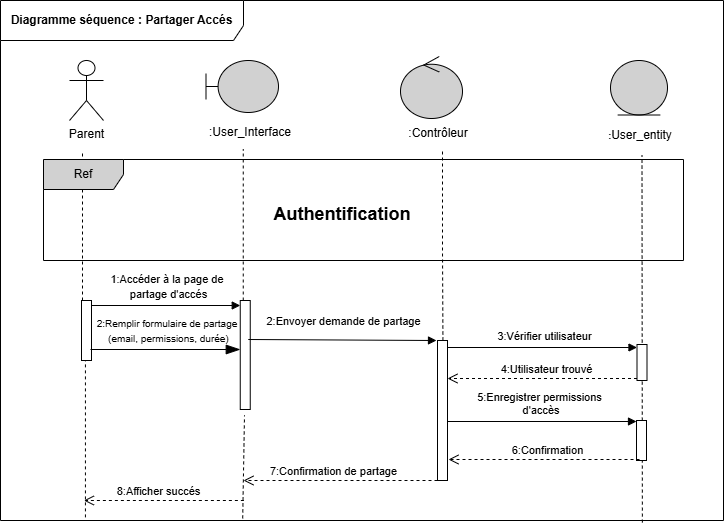

The diagram above was exported from draw.io. Its source (the exported page's mxGraphModel, read from the mxfile embedded in the PNG):
<mxGraphModel dx="1414" dy="743" grid="1" gridSize="10" guides="1" tooltips="1" connect="1" arrows="1" fold="1" page="1" pageScale="1" pageWidth="850" pageHeight="1100" math="0" shadow="0">
  <root>
    <mxCell id="0" />
    <mxCell id="1" parent="0" />
    <mxCell id="v9SeSX6q1fnazTKV3fgY-2" parent="1" style="shape=umlFrame;whiteSpace=wrap;html=1;pointerEvents=0;width=243;height=40;" value="&lt;b&gt;Diagramme séquence : Partager Accés&lt;/b&gt;" vertex="1">
      <mxGeometry height="520" width="723" x="37" y="60" as="geometry" />
    </mxCell>
    <mxCell id="v9SeSX6q1fnazTKV3fgY-4" parent="1" style="shape=umlActor;verticalLabelPosition=bottom;verticalAlign=top;html=1;" value="&lt;font style=&quot;font-size: 12px;&quot;&gt;Parent&lt;/font&gt;" vertex="1">
      <mxGeometry height="60" width="34" x="106" y="120" as="geometry" />
    </mxCell>
    <mxCell id="v9SeSX6q1fnazTKV3fgY-5" edge="1" parent="1" source="v9SeSX6q1fnazTKV3fgY-20" style="endArrow=none;dashed=1;html=1;rounded=0;" value="">
      <mxGeometry height="50" relative="1" width="50" as="geometry">
        <mxPoint x="119" y="580" as="sourcePoint" />
        <mxPoint x="119" y="210" as="targetPoint" />
      </mxGeometry>
    </mxCell>
    <mxCell id="v9SeSX6q1fnazTKV3fgY-6" parent="1" style="shape=umlBoundary;whiteSpace=wrap;html=1;fillColor=#D1D1D1;" value="" vertex="1">
      <mxGeometry height="52" width="72.5" x="242.5" y="120" as="geometry" />
    </mxCell>
    <mxCell id="v9SeSX6q1fnazTKV3fgY-7" parent="1" style="text;html=1;whiteSpace=wrap;strokeColor=none;fillColor=none;align=center;verticalAlign=middle;rounded=0;" value=":User_Interface" vertex="1">
      <mxGeometry height="30" width="100" x="237.25" y="177" as="geometry" />
    </mxCell>
    <mxCell id="v9SeSX6q1fnazTKV3fgY-8" parent="1" style="ellipse;shape=umlControl;whiteSpace=wrap;html=1;fillColor=#D1D1D1;" value="" vertex="1">
      <mxGeometry height="62" width="62" x="437" y="116" as="geometry" />
    </mxCell>
    <mxCell id="v9SeSX6q1fnazTKV3fgY-9" parent="1" style="text;html=1;whiteSpace=wrap;strokeColor=none;fillColor=none;align=center;verticalAlign=middle;rounded=0;" value="&lt;font style=&quot;font-size: 12px;&quot;&gt;:Contrôleur&lt;/font&gt;" vertex="1">
      <mxGeometry height="30" width="60" x="445" y="178" as="geometry" />
    </mxCell>
    <mxCell id="v9SeSX6q1fnazTKV3fgY-10" parent="1" style="ellipse;shape=umlEntity;whiteSpace=wrap;html=1;fillColor=#D1D1D1;" value="" vertex="1">
      <mxGeometry height="54.5" width="57" x="647" y="120" as="geometry" />
    </mxCell>
    <mxCell id="v9SeSX6q1fnazTKV3fgY-11" parent="1" style="text;html=1;whiteSpace=wrap;strokeColor=none;fillColor=none;align=center;verticalAlign=middle;rounded=0;" value="&lt;b style=&quot;font-size: 9px;&quot;&gt;:&lt;/b&gt;&lt;font style=&quot;font-size: 12px;&quot;&gt;User_entity&lt;/font&gt;" vertex="1">
      <mxGeometry height="30" width="60" x="647" y="180" as="geometry" />
    </mxCell>
    <mxCell id="v9SeSX6q1fnazTKV3fgY-13" edge="1" parent="1" source="v9SeSX6q1fnazTKV3fgY-23" style="endArrow=none;dashed=1;html=1;rounded=0;entryX=0.425;entryY=1.053;entryDx=0;entryDy=0;entryPerimeter=0;" target="v9SeSX6q1fnazTKV3fgY-7" value="">
      <mxGeometry height="50" relative="1" width="50" as="geometry">
        <mxPoint x="280" y="580" as="sourcePoint" />
        <mxPoint x="490" y="320" as="targetPoint" />
      </mxGeometry>
    </mxCell>
    <mxCell id="v9SeSX6q1fnazTKV3fgY-14" edge="1" parent="1" style="endArrow=none;dashed=1;html=1;rounded=0;entryX=0.425;entryY=1.053;entryDx=0;entryDy=0;entryPerimeter=0;" value="">
      <mxGeometry height="50" relative="1" width="50" as="geometry">
        <Array as="points">
          <mxPoint x="479" y="310" />
        </Array>
        <mxPoint x="480" y="520" as="sourcePoint" />
        <mxPoint x="479" y="210" as="targetPoint" />
      </mxGeometry>
    </mxCell>
    <mxCell id="v9SeSX6q1fnazTKV3fgY-15" edge="1" parent="1" style="endArrow=none;dashed=1;html=1;rounded=0;entryX=0.425;entryY=1.053;entryDx=0;entryDy=0;entryPerimeter=0;exitX=0.849;exitY=1.004;exitDx=0;exitDy=0;exitPerimeter=0;" value="">
      <mxGeometry height="50" relative="1" width="50" as="geometry">
        <mxPoint x="678.867" y="582.0799999999999" as="sourcePoint" />
        <mxPoint x="678.5" y="215" as="targetPoint" />
      </mxGeometry>
    </mxCell>
    <mxCell id="v9SeSX6q1fnazTKV3fgY-21" edge="1" parent="1" style="endArrow=none;dashed=1;html=1;rounded=0;exitX=0.123;exitY=0.994;exitDx=0;exitDy=0;exitPerimeter=0;" value="">
      <mxGeometry height="50" relative="1" width="50" as="geometry">
        <mxPoint x="121.92900000000009" y="576.8800000000001" as="sourcePoint" />
        <mxPoint x="121.92900000000009" y="400" as="targetPoint" />
      </mxGeometry>
    </mxCell>
    <mxCell id="v9SeSX6q1fnazTKV3fgY-20" parent="1" style="html=1;points=[[0,0,0,0,5],[0,1,0,0,-5],[1,0,0,0,5],[1,1,0,0,-5]];perimeter=orthogonalPerimeter;outlineConnect=0;targetShapes=umlLifeline;portConstraint=eastwest;newEdgeStyle={&quot;curved&quot;:0,&quot;rounded&quot;:0};" value="" vertex="1">
      <mxGeometry height="60" width="10" x="118" y="360" as="geometry" />
    </mxCell>
    <mxCell id="v9SeSX6q1fnazTKV3fgY-22" edge="1" parent="1" style="endArrow=blockThin;endFill=1;endSize=12;html=1;rounded=0;" target="v9SeSX6q1fnazTKV3fgY-23" value="">
      <mxGeometry relative="1" width="160" as="geometry">
        <mxPoint x="127" y="409" as="sourcePoint" />
        <mxPoint x="273.75" y="409" as="targetPoint" />
      </mxGeometry>
    </mxCell>
    <mxCell id="v9SeSX6q1fnazTKV3fgY-24" edge="1" parent="1" source="v9SeSX6q1fnazTKV3fgY-2" style="endArrow=none;dashed=1;html=1;rounded=0;entryX=0.425;entryY=1.053;entryDx=0;entryDy=0;entryPerimeter=0;exitX=0.335;exitY=0.996;exitDx=0;exitDy=0;exitPerimeter=0;" target="v9SeSX6q1fnazTKV3fgY-23" value="">
      <mxGeometry height="50" relative="1" width="50" as="geometry">
        <mxPoint x="280" y="520" as="sourcePoint" />
        <mxPoint x="280" y="212" as="targetPoint" />
      </mxGeometry>
    </mxCell>
    <mxCell id="v9SeSX6q1fnazTKV3fgY-23" parent="1" style="html=1;points=[[0,0,0,0,5],[0,1,0,0,-5],[1,0,0,0,5],[1,1,0,0,-5]];perimeter=orthogonalPerimeter;outlineConnect=0;targetShapes=umlLifeline;portConstraint=eastwest;newEdgeStyle={&quot;curved&quot;:0,&quot;rounded&quot;:0};" value="" vertex="1">
      <mxGeometry height="109" width="10" x="276.75" y="360" as="geometry" />
    </mxCell>
    <mxCell id="v9SeSX6q1fnazTKV3fgY-25" parent="1" style="text;html=1;whiteSpace=wrap;strokeColor=none;fillColor=none;align=center;verticalAlign=middle;rounded=0;" value="&lt;font style=&quot;font-size: 10px;&quot;&gt;2:Remplir formulaire de partage&lt;/font&gt;&lt;div&gt;&lt;font style=&quot;font-size: 10px;&quot;&gt;&amp;nbsp;(email, permissions, durée)&lt;/font&gt;&lt;/div&gt;" vertex="1">
      <mxGeometry height="30" width="153.75" x="127" y="375" as="geometry" />
    </mxCell>
    <mxCell id="v9SeSX6q1fnazTKV3fgY-26" edge="1" parent="1" style="html=1;verticalAlign=bottom;endArrow=block;curved=0;rounded=0;" value="&lt;font style=&quot;font-size: 11px;&quot;&gt;2:Envoyer demande de partage&lt;/font&gt;">
      <mxGeometry relative="1" width="80" x="0.0093" y="10" as="geometry">
        <mxPoint as="offset" />
        <mxPoint x="284.75" y="399" as="sourcePoint" />
        <mxPoint x="473" y="400" as="targetPoint" />
      </mxGeometry>
    </mxCell>
    <mxCell id="v9SeSX6q1fnazTKV3fgY-28" parent="1" style="html=1;points=[[0,0,0,0,5],[0,1,0,0,-5],[1,0,0,0,5],[1,1,0,0,-5]];perimeter=orthogonalPerimeter;outlineConnect=0;targetShapes=umlLifeline;portConstraint=eastwest;newEdgeStyle={&quot;curved&quot;:0,&quot;rounded&quot;:0};" value=" " vertex="1">
      <mxGeometry height="140" width="10" x="474" y="400" as="geometry" />
    </mxCell>
    <mxCell id="v9SeSX6q1fnazTKV3fgY-35" edge="1" parent="1" source="v9SeSX6q1fnazTKV3fgY-28" style="html=1;verticalAlign=bottom;endArrow=open;dashed=1;endSize=8;curved=0;rounded=0;" value="&lt;font style=&quot;font-size: 11px;&quot;&gt;7:Confirmation de partage&lt;/font&gt;">
      <mxGeometry relative="1" x="0.0722" as="geometry">
        <mxPoint as="offset" />
        <mxPoint x="470" y="540" as="sourcePoint" />
        <mxPoint x="280" y="540" as="targetPoint" />
      </mxGeometry>
    </mxCell>
    <mxCell id="Nxyl68JjiFkHCr10TU5n-5" parent="1" style="shape=umlFrame;whiteSpace=wrap;html=1;pointerEvents=0;width=80;height=30;fillColor=#D1D1D1;" value="Ref" vertex="1">
      <mxGeometry height="101" width="640" x="80" y="219" as="geometry" />
    </mxCell>
    <mxCell id="Nxyl68JjiFkHCr10TU5n-6" parent="1" style="text;html=1;whiteSpace=wrap;strokeColor=none;fillColor=none;align=center;verticalAlign=middle;rounded=0;" value="&lt;b style=&quot;font-size: 18px;&quot;&gt;Authentification&lt;/b&gt;" vertex="1">
      <mxGeometry height="30" width="160" x="298.5" y="259" as="geometry" />
    </mxCell>
    <mxCell id="v9SeSX6q1fnazTKV3fgY-33" parent="1" style="html=1;points=[[0,0,0,0,5],[0,1,0,0,-5],[1,0,0,0,5],[1,1,0,0,-5]];perimeter=orthogonalPerimeter;outlineConnect=0;targetShapes=umlLifeline;portConstraint=eastwest;newEdgeStyle={&quot;curved&quot;:0,&quot;rounded&quot;:0};" value="" vertex="1">
      <mxGeometry height="36" width="10" x="673.5" y="404" as="geometry" />
    </mxCell>
    <mxCell id="wVGy2F5_CTpdP2mUPCF5-4" edge="1" parent="1" style="html=1;verticalAlign=bottom;endArrow=block;curved=0;rounded=0;entryX=0;entryY=0;entryDx=0;entryDy=5;entryPerimeter=0;" value="&lt;font style=&quot;font-size: 11px;&quot;&gt;3:Vérifier utilisateur&lt;/font&gt;">
      <mxGeometry relative="1" width="80" x="0.0272" y="2" as="geometry">
        <mxPoint as="offset" />
        <mxPoint x="484" y="407" as="sourcePoint" />
        <mxPoint x="673.5" y="407" as="targetPoint" />
      </mxGeometry>
    </mxCell>
    <mxCell id="wVGy2F5_CTpdP2mUPCF5-6" edge="1" parent="1" source="v9SeSX6q1fnazTKV3fgY-33" style="html=1;verticalAlign=bottom;endArrow=open;dashed=1;endSize=8;curved=0;rounded=0;" value="&lt;font style=&quot;font-size: 11px;&quot;&gt;4:Utilisateur trouvé&lt;/font&gt;">
      <mxGeometry relative="1" x="-0.0272" as="geometry">
        <mxPoint x="1" as="offset" />
        <mxPoint x="613" y="439" as="sourcePoint" />
        <mxPoint x="484" y="438" as="targetPoint" />
      </mxGeometry>
    </mxCell>
    <mxCell id="wVGy2F5_CTpdP2mUPCF5-8" edge="1" parent="1" style="html=1;verticalAlign=bottom;endArrow=open;dashed=1;endSize=8;curved=0;rounded=0;" value="&lt;font style=&quot;font-size: 11px;&quot;&gt;8:Afficher succés&lt;/font&gt;">
      <mxGeometry relative="1" x="0.0674" as="geometry">
        <mxPoint as="offset" />
        <mxPoint x="280.38" y="560" as="sourcePoint" />
        <mxPoint x="120.38" y="560" as="targetPoint" />
      </mxGeometry>
    </mxCell>
    <mxCell id="wVGy2F5_CTpdP2mUPCF5-10" edge="1" parent="1" style="html=1;verticalAlign=bottom;endArrow=block;curved=0;rounded=0;entryX=0;entryY=0;entryDx=0;entryDy=5;entryPerimeter=0;" value="&lt;font style=&quot;font-size: 11px;&quot;&gt;5:Enregistrer permissions&lt;/font&gt;&lt;div&gt;&lt;font style=&quot;font-size: 11px;&quot;&gt;&amp;nbsp;d'accès&lt;/font&gt;&lt;/div&gt;">
      <mxGeometry relative="1" width="80" x="-0.0233" y="2" as="geometry">
        <mxPoint as="offset" />
        <mxPoint x="484" y="481" as="sourcePoint" />
        <mxPoint x="673" y="481" as="targetPoint" />
      </mxGeometry>
    </mxCell>
    <mxCell id="wVGy2F5_CTpdP2mUPCF5-11" parent="1" style="html=1;points=[[0,0,0,0,5],[0,1,0,0,-5],[1,0,0,0,5],[1,1,0,0,-5]];perimeter=orthogonalPerimeter;outlineConnect=0;targetShapes=umlLifeline;portConstraint=eastwest;newEdgeStyle={&quot;curved&quot;:0,&quot;rounded&quot;:0};" value="" vertex="1">
      <mxGeometry height="40" width="10" x="673" y="480" as="geometry" />
    </mxCell>
    <mxCell id="wVGy2F5_CTpdP2mUPCF5-14" edge="1" parent="1" style="html=1;verticalAlign=bottom;endArrow=open;dashed=1;endSize=8;curved=0;rounded=0;" value="&lt;font style=&quot;font-size: 11px;&quot;&gt;6:Confirmation&lt;/font&gt;">
      <mxGeometry relative="1" x="-0.0388" as="geometry">
        <mxPoint as="offset" />
        <mxPoint x="676" y="519" as="sourcePoint" />
        <mxPoint x="485" y="519" as="targetPoint" />
      </mxGeometry>
    </mxCell>
    <mxCell id="wVGy2F5_CTpdP2mUPCF5-18" edge="1" parent="1" source="v9SeSX6q1fnazTKV3fgY-20" style="html=1;verticalAlign=bottom;endArrow=block;curved=0;rounded=0;entryX=0;entryY=0;entryDx=0;entryDy=5;entryPerimeter=0;exitX=1;exitY=0;exitDx=0;exitDy=5;exitPerimeter=0;" target="v9SeSX6q1fnazTKV3fgY-23" value="">
      <mxGeometry relative="1" width="80" x="0.0093" y="10" as="geometry">
        <mxPoint as="offset" />
        <mxPoint x="130" y="365" as="sourcePoint" />
        <mxPoint x="280" y="360" as="targetPoint" />
      </mxGeometry>
    </mxCell>
    <mxCell id="wVGy2F5_CTpdP2mUPCF5-16" parent="1" style="text;html=1;whiteSpace=wrap;strokeColor=none;fillColor=none;align=center;verticalAlign=middle;rounded=0;" value="&lt;font style=&quot;font-size: 11px;&quot;&gt;1:Accéder à la page de&lt;/font&gt;&lt;div&gt;&lt;font style=&quot;font-size: 11px;&quot;&gt;&amp;nbsp;partage d'accés&lt;/font&gt;&lt;/div&gt;" vertex="1">
      <mxGeometry height="29" width="160" x="123.75" y="331" as="geometry" />
    </mxCell>
  </root>
</mxGraphModel>